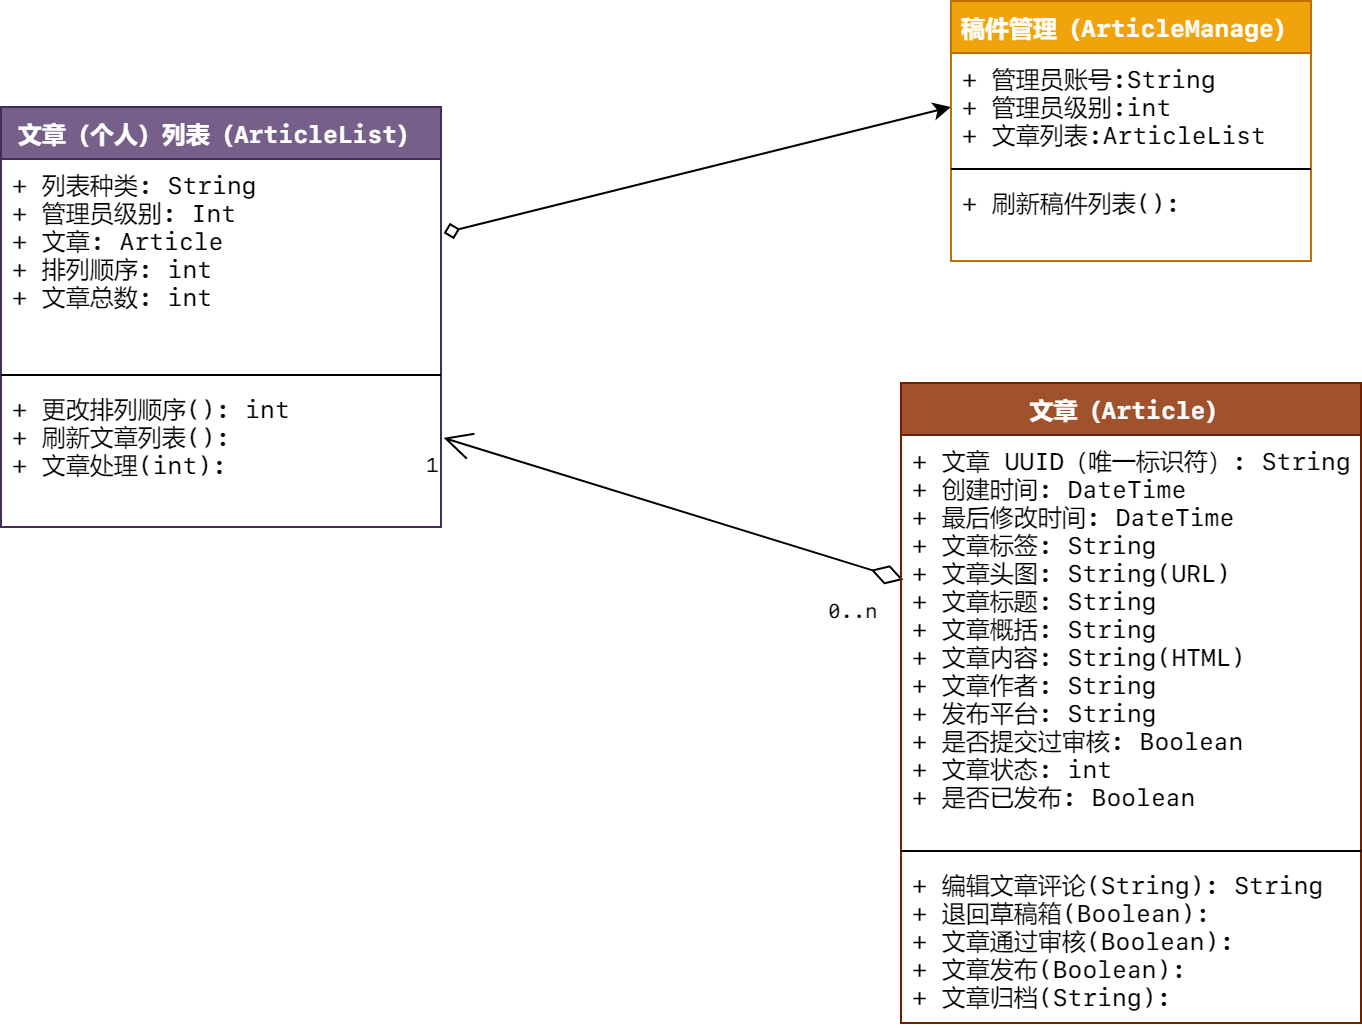

The diagram above was exported from draw.io. Its source (the exported page's mxGraphModel, read from the mxfile embedded in the PNG):
<mxGraphModel dx="510" dy="377" grid="1" gridSize="10" guides="1" tooltips="1" connect="1" arrows="1" fold="1" page="1" pageScale="1" pageWidth="827" pageHeight="1169" math="0" shadow="0">
  <root>
    <mxCell id="0" />
    <mxCell id="1" parent="0" />
    <mxCell id="a-6YQ_YpRGtNrq0-V8m3-3" style="rounded=0;orthogonalLoop=1;jettySize=auto;html=1;exitX=1.006;exitY=0.356;exitDx=0;exitDy=0;entryX=0;entryY=0.5;entryDx=0;entryDy=0;startArrow=diamond;startFill=0;fontFamily=SF Mono;exitPerimeter=0;" parent="1" source="Ti4ZMPMJqMCMMFEq8_RY-6" target="XWNE7ZhnRTUffGo0EW_y-6" edge="1">
      <mxGeometry relative="1" as="geometry" />
    </mxCell>
    <mxCell id="Ti4ZMPMJqMCMMFEq8_RY-5" value="文章（个人）列表（ArticleList）" style="swimlane;fontStyle=1;align=center;verticalAlign=top;childLayout=stackLayout;horizontal=1;startSize=26;horizontalStack=0;resizeParent=1;resizeParentMax=0;resizeLast=0;collapsible=1;marginBottom=0;fillColor=#76608a;strokeColor=#432D57;fontColor=#ffffff;fontFamily=SF Mono;" parent="1" vertex="1">
      <mxGeometry x="40" y="152" width="220" height="210" as="geometry">
        <mxRectangle x="170" y="300" width="130" height="26" as="alternateBounds" />
      </mxGeometry>
    </mxCell>
    <mxCell id="Ti4ZMPMJqMCMMFEq8_RY-6" value="+ 列表种类: String&#10;+ 管理员级别: Int&#10;+ 文章: Article&#10;+ 排列顺序: int&#10;+ 文章总数: int" style="text;strokeColor=none;fillColor=none;align=left;verticalAlign=top;spacingLeft=4;spacingRight=4;overflow=hidden;rotatable=0;points=[[0,0.5],[1,0.5]];portConstraint=eastwest;spacing=2;imageAspect=1;noLabel=0;fontFamily=SF Mono;" parent="Ti4ZMPMJqMCMMFEq8_RY-5" vertex="1">
      <mxGeometry y="26" width="220" height="104" as="geometry" />
    </mxCell>
    <mxCell id="Ti4ZMPMJqMCMMFEq8_RY-7" value="" style="line;strokeWidth=1;fillColor=none;align=left;verticalAlign=middle;spacingTop=-1;spacingLeft=3;spacingRight=3;rotatable=0;labelPosition=right;points=[];portConstraint=eastwest;fontFamily=SF Mono;" parent="Ti4ZMPMJqMCMMFEq8_RY-5" vertex="1">
      <mxGeometry y="130" width="220" height="8" as="geometry" />
    </mxCell>
    <mxCell id="Ti4ZMPMJqMCMMFEq8_RY-8" value="+ 更改排列顺序(): int&#10;+ 刷新文章列表():&#10;+ 文章处理(int):" style="text;strokeColor=none;fillColor=none;align=left;verticalAlign=top;spacingLeft=4;spacingRight=4;overflow=hidden;rotatable=0;points=[[0,0.5],[1,0.5]];portConstraint=eastwest;fontFamily=SF Mono;" parent="Ti4ZMPMJqMCMMFEq8_RY-5" vertex="1">
      <mxGeometry y="138" width="220" height="72" as="geometry" />
    </mxCell>
    <mxCell id="u_Amnj8Bzy8ea6P_zlU7-4" value="" style="endArrow=open;html=1;endSize=12;startArrow=diamondThin;startSize=14;startFill=0;entryX=1.006;entryY=0.381;entryDx=0;entryDy=0;exitX=0.005;exitY=0.355;exitDx=0;exitDy=0;exitPerimeter=0;fontFamily=SF Mono;entryPerimeter=0;" parent="1" source="u_Amnj8Bzy8ea6P_zlU7-8" target="Ti4ZMPMJqMCMMFEq8_RY-8" edge="1">
      <mxGeometry relative="1" as="geometry">
        <mxPoint x="380" y="328" as="sourcePoint" />
        <mxPoint x="470" y="340" as="targetPoint" />
      </mxGeometry>
    </mxCell>
    <mxCell id="u_Amnj8Bzy8ea6P_zlU7-5" value="0..n" style="resizable=0;html=1;align=left;verticalAlign=top;labelBackgroundColor=#ffffff;fontSize=10;fontFamily=SF Mono;" parent="u_Amnj8Bzy8ea6P_zlU7-4" connectable="0" vertex="1">
      <mxGeometry x="-1" relative="1" as="geometry">
        <mxPoint x="-40" y="2" as="offset" />
      </mxGeometry>
    </mxCell>
    <mxCell id="u_Amnj8Bzy8ea6P_zlU7-6" value="1" style="resizable=0;html=1;align=right;verticalAlign=top;labelBackgroundColor=#ffffff;fontSize=10;fontFamily=SF Mono;" parent="u_Amnj8Bzy8ea6P_zlU7-4" connectable="0" vertex="1">
      <mxGeometry x="1" relative="1" as="geometry" />
    </mxCell>
    <mxCell id="u_Amnj8Bzy8ea6P_zlU7-7" value="文章（Article）&#10;" style="swimlane;fontStyle=1;align=center;verticalAlign=top;childLayout=stackLayout;horizontal=1;startSize=26;horizontalStack=0;resizeParent=1;resizeParentMax=0;resizeLast=0;collapsible=1;marginBottom=0;fillColor=#a0522d;strokeColor=#6D1F00;fontColor=#ffffff;fontFamily=SF Mono;" parent="1" vertex="1">
      <mxGeometry x="490" y="290" width="230" height="320" as="geometry">
        <mxRectangle x="170" y="300" width="130" height="26" as="alternateBounds" />
      </mxGeometry>
    </mxCell>
    <mxCell id="u_Amnj8Bzy8ea6P_zlU7-8" value="+ 文章 UUID（唯一标识符）: String&#10;+ 创建时间: DateTime&#10;+ 最后修改时间: DateTime&#10;+ 文章标签: String&#10;+ 文章头图: String(URL)&#10;+ 文章标题: String&#10;+ 文章概括: String&#10;+ 文章内容: String(HTML)&#10;+ 文章作者: String&#10;+ 发布平台: String&#10;+ 是否提交过审核: Boolean&#10;+ 文章状态: int&#10;+ 是否已发布: Boolean&#10;" style="text;strokeColor=none;fillColor=none;align=left;verticalAlign=top;spacingLeft=4;spacingRight=4;overflow=hidden;rotatable=0;points=[[0,0.5],[1,0.5]];portConstraint=eastwest;spacing=2;imageAspect=1;noLabel=0;fontFamily=SF Mono;" parent="u_Amnj8Bzy8ea6P_zlU7-7" vertex="1">
      <mxGeometry y="26" width="230" height="204" as="geometry" />
    </mxCell>
    <mxCell id="u_Amnj8Bzy8ea6P_zlU7-9" value="" style="line;strokeWidth=1;fillColor=none;align=left;verticalAlign=middle;spacingTop=-1;spacingLeft=3;spacingRight=3;rotatable=0;labelPosition=right;points=[];portConstraint=eastwest;fontFamily=SF Mono;" parent="u_Amnj8Bzy8ea6P_zlU7-7" vertex="1">
      <mxGeometry y="230" width="230" height="8" as="geometry" />
    </mxCell>
    <mxCell id="u_Amnj8Bzy8ea6P_zlU7-10" value="+ 编辑文章评论(String): String&#10;+ 退回草稿箱(Boolean): &#10;+ 文章通过审核(Boolean):&#10;+ 文章发布(Boolean):&#10;+ 文章归档(String):&#10;" style="text;strokeColor=none;fillColor=none;align=left;verticalAlign=top;spacingLeft=4;spacingRight=4;overflow=hidden;rotatable=0;points=[[0,0.5],[1,0.5]];portConstraint=eastwest;fontFamily=SF Mono;" parent="u_Amnj8Bzy8ea6P_zlU7-7" vertex="1">
      <mxGeometry y="238" width="230" height="82" as="geometry" />
    </mxCell>
    <mxCell id="XWNE7ZhnRTUffGo0EW_y-5" value="稿件管理（ArticleManage）" style="swimlane;fontStyle=1;align=center;verticalAlign=top;childLayout=stackLayout;horizontal=1;startSize=26;horizontalStack=0;resizeParent=1;resizeParentMax=0;resizeLast=0;collapsible=1;marginBottom=0;fillColor=#f0a30a;strokeColor=#BD7000;fontFamily=SF Mono;fontColor=#ffffff;" parent="1" vertex="1">
      <mxGeometry x="515" y="99" width="180" height="130" as="geometry" />
    </mxCell>
    <mxCell id="XWNE7ZhnRTUffGo0EW_y-6" value="+ 管理员账号:String&#10;+ 管理员级别:int&#10;+ 文章列表:ArticleList" style="text;strokeColor=none;fillColor=none;align=left;verticalAlign=top;spacingLeft=4;spacingRight=4;overflow=hidden;rotatable=0;points=[[0,0.5],[1,0.5]];portConstraint=eastwest;fontFamily=SF Mono;" parent="XWNE7ZhnRTUffGo0EW_y-5" vertex="1">
      <mxGeometry y="26" width="180" height="54" as="geometry" />
    </mxCell>
    <mxCell id="XWNE7ZhnRTUffGo0EW_y-7" value="" style="line;strokeWidth=1;fillColor=none;align=left;verticalAlign=middle;spacingTop=-1;spacingLeft=3;spacingRight=3;rotatable=0;labelPosition=right;points=[];portConstraint=eastwest;fontFamily=SF Mono;" parent="XWNE7ZhnRTUffGo0EW_y-5" vertex="1">
      <mxGeometry y="80" width="180" height="8" as="geometry" />
    </mxCell>
    <mxCell id="XWNE7ZhnRTUffGo0EW_y-8" value="+ 刷新稿件列表():" style="text;strokeColor=none;fillColor=none;align=left;verticalAlign=top;spacingLeft=4;spacingRight=4;overflow=hidden;rotatable=0;points=[[0,0.5],[1,0.5]];portConstraint=eastwest;fontFamily=SF Mono;" parent="XWNE7ZhnRTUffGo0EW_y-5" vertex="1">
      <mxGeometry y="88" width="180" height="42" as="geometry" />
    </mxCell>
  </root>
</mxGraphModel>